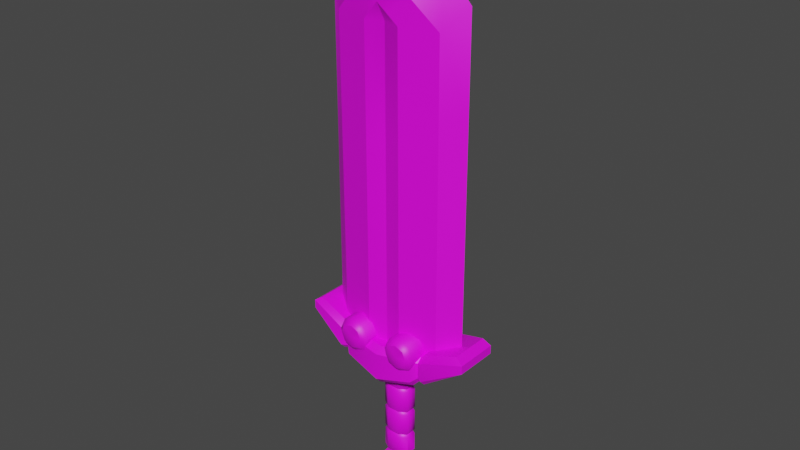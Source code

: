 # Source: big_sword.blend  (saved by Blender 4.1.24; exported with 4.5.12 LTS)
import bpy
from mathutils import Matrix  # noqa: F401  (used for matrix-valued properties, if any)

bpy.ops.wm.read_factory_settings(use_empty=True)
scene = bpy.context.scene
scene.name = 'Scene'

# ---- images (referenced by path relative to the original .blend; pixels are not part of the script)
import os
ASSET_DIR = os.environ.get("B2B_ASSET_DIR", "")  # directory of the original .blend (textures are referenced by path, not embedded)
HERE = os.path.dirname(os.path.abspath(__file__))  # packed textures are extracted next to this script under _unpacked/

def load_image(name, relpath, width, height, colorspace="sRGB"):
    """Load a texture the original file referenced (path relative to the .blend, or extracted next to this script)."""
    p = next((c for c in (os.path.join(HERE, relpath), os.path.join(ASSET_DIR, relpath)) if relpath and os.path.exists(c)), "")
    if p:
        img = bpy.data.images.load(p, check_existing=True)
        img.name = name
    else:  # same state as the original file: an image datablock whose file is absent (Cycles renders it pink)
        img = bpy.data.images.new(name, width, height)
        img.source = "FILE"
        img.filepath = "//" + (relpath or name)
    img.colorspace_settings.name = colorspace
    return img
img_blackknight_texture_png = load_image('blackknight_texture.png', 'blackknight_texture.png', 1024, 1024, 'sRGB')

# ---- materials (node trees are filled in below, after node groups)
mat_blackknight = bpy.data.materials.new('BlackKnight')
mat_blackknight.alpha_threshold = 0.0
mat_blackknight.use_backface_culling = True
mat_blackknight.use_transparent_shadow = False
mat_blackknight.line_color = (0.0, 0.0, 0.0, 1.0)

# ---- node groups
ng_auto_smooth = bpy.data.node_groups.new('Auto Smooth', 'GeometryNodeTree')
_s = ng_auto_smooth.interface.new_socket(name='Geometry', in_out='OUTPUT', socket_type='NodeSocketGeometry')
_s = ng_auto_smooth.interface.new_socket(name='Geometry', in_out='INPUT', socket_type='NodeSocketGeometry')
_s = ng_auto_smooth.interface.new_socket(name='Angle', in_out='INPUT', socket_type='NodeSocketFloat')
_s.subtype = 'ANGLE'
_s.min_value = 0.0
_s.max_value = 3.142
ng_auto_smooth.is_modifier = True
_N = ng_auto_smooth.nodes; _L = ng_auto_smooth.links
n0 = _N.new('NodeGroupOutput'); n0.name = 'Group Output'; n0.location = (480, -100)
n1 = _N.new('NodeGroupInput'); n1.name = 'Group Input'; n1.location = (-420, -300)
n2 = _N.new('NodeGroupInput'); n2.name = 'Group Input.001'; n2.location = (-60, -100)
n3 = _N.new('GeometryNodeSetShadeSmooth'); n3.name = 'Set Shade Smooth'; n3.location = (120, -100)
n3.domain = 'EDGE'
n4 = _N.new('GeometryNodeSetShadeSmooth'); n4.name = 'Set Shade Smooth.001'; n4.location = (300, -100)
n5 = _N.new('GeometryNodeInputMeshEdgeAngle'); n5.name = 'Edge Angle'; n5.location = (-420, -220)
n6 = _N.new('GeometryNodeInputEdgeSmooth'); n6.name = 'Is Edge Smooth'; n6.location = (-60, -160)
n7 = _N.new('GeometryNodeInputShadeSmooth'); n7.name = 'Is Face Smooth'; n7.location = (-240, -340)
n8 = _N.new('FunctionNodeBooleanMath'); n8.name = 'Boolean Math'; n8.location = (-60, -220)
n9 = _N.new('FunctionNodeCompare'); n9.name = 'Compare'; n9.location = (-240, -180)
n9.operation = 'LESS_EQUAL'
_L.new(n5.outputs[0], n9.inputs[0])
_L.new(n4.outputs[0], n0.inputs[0])
_L.new(n1.outputs[1], n9.inputs[1])
_L.new(n9.outputs[0], n8.inputs[0])
_L.new(n7.outputs[0], n8.inputs[1])
_L.new(n2.outputs[0], n3.inputs[0])
_L.new(n6.outputs[0], n3.inputs[1])
_L.new(n3.outputs[0], n4.inputs[0])
_L.new(n8.outputs[0], n3.inputs[2])
n0.is_active_output = True

# ---- material node trees
mat_blackknight.use_nodes = True; mat_blackknight.node_tree.nodes.clear()
_N = mat_blackknight.node_tree.nodes; _L = mat_blackknight.node_tree.links
n0 = _N.new('ShaderNodeOutputMaterial'); n0.name = 'Material Output'; n0.location = (380, 380)
n1 = _N.new('ShaderNodeTexImage'); n1.name = 'Image Texture'; n1.location = (-497, 347)
n1.image = img_blackknight_texture_png
n2 = _N.new('ShaderNodeBsdfPrincipled'); n2.name = 'Principled BSDF'; n2.location = (20, 240)
n2.width = 233
n2.distribution = 'GGX'
n2.subsurface_method = 'BURLEY'
n2.inputs[3].default_value = 1.45
n2.inputs[27].default_value = (0.0, 0.0, 0.0, 1.0)
n2.inputs[28].default_value = 1.0
_L.new(n1.outputs[0], n2.inputs[0])
_L.new(n2.outputs[0], n0.inputs[0])
n0.is_active_output = True

# ---- world
world_world = bpy.data.worlds.new('World'); scene.world = world_world
world_world.use_nodes = True; world_world.node_tree.nodes.clear()
_N = world_world.node_tree.nodes; _L = world_world.node_tree.links
n0 = _N.new('ShaderNodeOutputWorld'); n0.name = 'World Output'; n0.location = (300, 300)
n1 = _N.new('ShaderNodeBackground'); n1.name = 'Background'; n1.location = (10, 300)
n1.inputs[0].default_value = (0.05088, 0.05088, 0.05088, 1.0)
_L.new(n1.outputs[0], n0.inputs[0])
n0.is_active_output = True
world_world.color = (0.05088, 0.05088, 0.05088)
world_world.use_sun_shadow = False
world_world.sun_shadow_jitter_overblur = 0.0

# ---- meshes
me_blackknight_sword_large = bpy.data.meshes.new('BlackKnight_Sword_Large')
me_blackknight_sword_large.from_pydata([(-0.6297, -0.1541, 0.6199), (-0.6297, -0.1541, 0.68), (-0.5743, -0.141, 0.7187), (-0.6297, 0.1541, 0.6199), (-0.5743, 0.141, 0.7187), (-0.6297, 0.1541, 0.68), (0.6297, -0.1541, 0.6199), (0.5743, -0.141, 0.7187), (0.6297, -0.1541, 0.68), (0.6297, 0.1541, 0.6199), (0.6297, 0.1541, 0.68), (0.5743, 0.141, 0.7187), (0.0, 0.2045, 0.3121), (0.0, 0.246, 0.3555), (0.0, 0.2044, 0.5952), (0.0, 0.246, 0.5491), (0.0, -0.246, 0.3555), (0.0, -0.2045, 0.3121), (0.0, -0.246, 0.5491), (0.0, -0.2044, 0.5952), (0.0421, 0.07545, -0.3437), (0.0421, 0.07545, 0.3818), (0.1016, 0.03743, -0.3437), (0.1016, 0.03743, 0.3818), (0.1016, -0.03743, -0.3437), (0.1016, -0.03743, 0.3818), (0.0421, -0.07545, -0.3437), (0.0421, -0.07545, 0.3818), (-0.04209, -0.07545, -0.3437), (-0.04209, -0.07545, 0.3818), (-0.1016, -0.03743, -0.3437), (-0.1016, -0.03743, 0.3818), (-0.1016, 0.03743, -0.3437), (-0.1016, 0.03743, 0.3818), (-0.04209, 0.07545, -0.3437), (-0.04209, 0.07545, 0.3818), (0.0421, 0.07545, -0.1729), (0.0421, 0.07545, -0.2082), (0.03595, 0.06443, -0.1906), (0.0421, 0.07545, 0.0179), (0.0421, 0.07545, -0.01742), (0.03595, 0.06443, 0.0002423), (0.0421, 0.07545, 0.2087), (0.0421, 0.07545, 0.1734), (0.03595, 0.06443, 0.191), (0.1016, 0.03743, 0.1734), (0.1016, 0.03743, 0.2087), (0.08678, 0.03196, 0.191), (0.1016, 0.03743, -0.01742), (0.1016, 0.03743, 0.0179), (0.08678, 0.03196, 0.0002423), (0.1016, 0.03743, -0.2082), (0.1016, 0.03743, -0.1729), (0.08678, 0.03196, -0.1906), (0.1016, -0.03743, 0.1734), (0.1016, -0.03743, 0.2087), (0.08678, -0.03196, 0.191), (0.1016, -0.03743, -0.01742), (0.1016, -0.03743, 0.0179), (0.08678, -0.03196, 0.0002423), (0.1016, -0.03743, -0.2082), (0.1016, -0.03743, -0.1729), (0.08678, -0.03196, -0.1906), (0.0421, -0.07545, 0.1734), (0.0421, -0.07545, 0.2087), (0.03595, -0.06443, 0.191), (0.0421, -0.07545, -0.01742), (0.0421, -0.07545, 0.0179), (0.03595, -0.06443, 0.0002423), (0.0421, -0.07545, -0.2082), (0.0421, -0.07545, -0.1729), (0.03595, -0.06443, -0.1906), (-0.04209, -0.07545, 0.1734), (-0.04209, -0.07545, 0.2087), (-0.03594, -0.06443, 0.191), (-0.04209, -0.07545, -0.01742), (-0.04209, -0.07545, 0.0179), (-0.03594, -0.06443, 0.0002423), (-0.04209, -0.07545, -0.2082), (-0.04209, -0.07545, -0.1729), (-0.03594, -0.06443, -0.1906), (-0.1016, -0.03743, 0.1734), (-0.1016, -0.03743, 0.2087), (-0.08678, -0.03196, 0.191), (-0.1016, -0.03743, -0.01742), (-0.1016, -0.03743, 0.0179), (-0.08678, -0.03196, 0.0002423), (-0.1016, -0.03743, -0.2082), (-0.1016, -0.03743, -0.1729), (-0.08678, -0.03196, -0.1906), (-0.1016, 0.03743, 0.1734), (-0.1016, 0.03743, 0.2087), (-0.08678, 0.03196, 0.191), (-0.1016, 0.03743, -0.01742), (-0.1016, 0.03743, 0.0179), (-0.08678, 0.03196, 0.0002423), (-0.1016, 0.03743, -0.2082), (-0.1016, 0.03743, -0.1729), (-0.08678, 0.03196, -0.1906), (-0.04209, 0.07545, 0.1734), (-0.04209, 0.07545, 0.2087), (-0.03594, 0.06443, 0.191), (-0.04209, 0.07545, -0.01742), (-0.04209, 0.07545, 0.0179), (-0.03594, 0.06443, 0.0002423), (-0.04209, 0.07545, -0.2082), (-0.04209, 0.07545, -0.1729), (-0.03594, 0.06443, -0.1906), (0.02873, 0.05148, -0.3686), (0.06934, 0.02554, -0.3686), (0.06934, -0.02554, -0.3686), (0.02873, -0.05148, -0.3686), (-0.02872, -0.05148, -0.3686), (-0.06934, -0.02554, -0.3686), (-0.06934, 0.02554, -0.3686), (-0.02872, 0.05148, -0.3686), (0.03786, 0.05919, -0.6559), (0.08604, 0.02842, -0.6559), (0.08604, -0.02842, -0.6559), (0.03786, -0.05919, -0.6559), (-0.03786, -0.05919, -0.6559), (-0.08604, -0.02842, -0.6559), (-0.08604, 0.02842, -0.6559), (-0.03786, 0.05919, -0.6559), (0.06002, 0.1076, -0.6105), (0.1449, 0.05336, -0.6105), (0.1449, -0.05336, -0.6105), (0.06002, -0.1076, -0.6105), (-0.06001, -0.1076, -0.6105), (-0.1449, -0.05336, -0.6105), (-0.1449, 0.05336, -0.6105), (-0.06001, 0.1076, -0.6105), (0.03979, 0.07132, -0.4012), (0.05409, 0.09695, -0.4648), (0.09616, 0.03541, -0.4014), (0.1306, 0.0481, -0.4648), (0.09616, -0.03541, -0.4014), (0.1306, -0.0481, -0.4648), (0.03979, -0.07132, -0.4012), (0.05409, -0.09695, -0.4648), (-0.03979, -0.07132, -0.4012), (-0.05409, -0.09695, -0.4648), (-0.09616, -0.03541, -0.4014), (-0.1306, -0.0481, -0.4648), (-0.09616, 0.03541, -0.4014), (-0.1306, 0.0481, -0.4648), (-0.03979, 0.07132, -0.4012), (-0.05409, 0.09695, -0.4648), (0.06002, 0.1076, -0.5587), (0.05793, 0.1038, -0.5095), (0.05029, 0.09014, -0.534), (0.1399, 0.0515, -0.5095), (0.1449, 0.05336, -0.5587), (0.1214, 0.04472, -0.534), (0.1399, -0.0515, -0.5095), (0.1449, -0.05336, -0.5587), (0.1214, -0.04472, -0.534), (0.05793, -0.1038, -0.5095), (0.06002, -0.1076, -0.5587), (0.05029, -0.09014, -0.534), (-0.05792, -0.1038, -0.5095), (-0.06001, -0.1076, -0.5587), (-0.05029, -0.09014, -0.534), (-0.1398, -0.0515, -0.5095), (-0.1449, -0.05336, -0.5587), (-0.1214, -0.04472, -0.534), (-0.1398, 0.0515, -0.5095), (-0.1449, 0.05336, -0.5587), (-0.1214, 0.04472, -0.534), (-0.05792, 0.1038, -0.5095), (-0.06001, 0.1076, -0.5587), (-0.05029, 0.09014, -0.534), (-0.2631, 0.1792, 0.3871), (-0.344, 0.1726, 0.4256), (-0.3041, 0.1572, 0.4321), (-0.3444, 0.2091, 0.4641), (-0.2632, 0.2207, 0.4306), (-0.3042, 0.1874, 0.4639), (0.2632, 0.2207, 0.4306), (0.3444, 0.2091, 0.4641), (0.3042, 0.1874, 0.4639), (0.344, 0.1726, 0.4256), (0.2631, 0.1792, 0.3871), (0.3041, 0.1572, 0.4321), (0.2636, 0.179, 0.6335), (0.3451, 0.1699, 0.6513), (0.3047, 0.1564, 0.612), (0.345, 0.2089, 0.6046), (0.2635, 0.2206, 0.5879), (0.3047, 0.1873, 0.5773), (-0.2635, 0.2206, 0.5879), (-0.345, 0.2089, 0.6046), (-0.3047, 0.1873, 0.5773), (-0.3451, 0.1699, 0.6513), (-0.2636, 0.179, 0.6335), (-0.3047, 0.1564, 0.612), (0.2631, -0.1792, 0.3871), (0.344, -0.1726, 0.4256), (0.3041, -0.1572, 0.4321), (0.3444, -0.2091, 0.4641), (0.2632, -0.2207, 0.4306), (0.3042, -0.1874, 0.4639), (-0.2632, -0.2207, 0.4306), (-0.3444, -0.2091, 0.4641), (-0.3042, -0.1874, 0.4639), (-0.344, -0.1726, 0.4256), (-0.2631, -0.1792, 0.3871), (-0.3041, -0.1572, 0.4321), (-0.2636, -0.179, 0.6335), (-0.3451, -0.1699, 0.6513), (-0.3047, -0.1564, 0.612), (-0.345, -0.2089, 0.6046), (-0.2635, -0.2206, 0.5879), (-0.3047, -0.1873, 0.5773), (0.2635, -0.2206, 0.5879), (0.345, -0.2089, 0.6046), (0.3047, -0.1873, 0.5773), (0.3451, -0.1699, 0.6513), (0.2636, -0.179, 0.6335), (0.3047, -0.1564, 0.612), (0.19, 0.2762, 0.6264), (0.19, 0.2409, 0.7464), (0.19, -0.2762, 0.6264), (0.19, -0.2409, 0.7464), (0.2748, 0.2409, 0.7112), (0.2748, -0.2409, 0.7112), (0.3099, 0.2409, 0.6264), (0.3099, -0.2409, 0.6264), (0.2748, 0.2409, 0.5416), (0.2748, -0.2409, 0.5416), (0.19, 0.2409, 0.5065), (0.19, -0.2409, 0.5065), (0.1052, 0.2409, 0.5416), (0.1052, -0.2409, 0.5416), (0.07006, 0.2409, 0.6264), (0.07006, -0.2409, 0.6264), (0.1052, 0.2409, 0.7112), (0.1052, -0.2409, 0.7112), (0.2478, 0.2762, 0.6842), (0.19, 0.2762, 0.7082), (0.2717, 0.2762, 0.6264), (0.2478, 0.2762, 0.5687), (0.19, 0.2762, 0.5447), (0.1322, 0.2762, 0.5687), (0.1083, 0.2762, 0.6264), (0.1322, 0.2762, 0.6842), (0.19, -0.2762, 0.7082), (0.2478, -0.2762, 0.6842), (0.2717, -0.2762, 0.6264), (0.2478, -0.2762, 0.5687), (0.19, -0.2762, 0.5447), (0.1322, -0.2762, 0.5687), (0.1083, -0.2762, 0.6264), (0.1322, -0.2762, 0.6842), (-0.19, 0.2762, 0.6264), (-0.19, 0.2409, 0.7464), (-0.19, -0.2762, 0.6264), (-0.19, -0.2409, 0.7464), (-0.1052, 0.2409, 0.7112), (-0.1052, -0.2409, 0.7112), (-0.07007, 0.2409, 0.6264), (-0.07007, -0.2409, 0.6264), (-0.1052, 0.2409, 0.5416), (-0.1052, -0.2409, 0.5416), (-0.19, 0.2409, 0.5065), (-0.19, -0.2409, 0.5065), (-0.2748, 0.2409, 0.5416), (-0.2748, -0.2409, 0.5416), (-0.3099, 0.2409, 0.6264), (-0.3099, -0.2409, 0.6264), (-0.2748, 0.2409, 0.7112), (-0.2748, -0.2409, 0.7112), (-0.1322, 0.2762, 0.6842), (-0.19, 0.2762, 0.7082), (-0.1083, 0.2762, 0.6264), (-0.1322, 0.2762, 0.5687), (-0.19, 0.2762, 0.5447), (-0.2478, 0.2762, 0.5687), (-0.2717, 0.2762, 0.6264), (-0.2478, 0.2762, 0.6842), (-0.19, -0.2762, 0.7082), (-0.1322, -0.2762, 0.6842), (-0.1083, -0.2762, 0.6264), (-0.1322, -0.2762, 0.5687), (-0.19, -0.2762, 0.5447), (-0.2478, -0.2762, 0.5687), (-0.2717, -0.2762, 0.6264), (-0.2478, -0.2762, 0.6842), (-0.3782, -0.09934, 0.5266), (-0.3782, -0.1102, 2.761), (-0.3782, 0.09934, 0.5266), (-0.3782, 0.1102, 2.761), (0.3782, -0.09934, 0.5266), (0.3782, -0.1102, 2.761), (0.3782, 0.09934, 0.5266), (0.3782, 0.1102, 2.761), (-2.327e-06, 0.2182, 3.145), (-2.327e-06, -0.2182, 3.145), (-0.5126, 0.0, 0.5879), (-0.5126, 0.0, 2.913), (-2.327e-06, 0.0, 3.461), (0.5126, 0.0, 2.913), (0.5126, 0.0, 0.5879), (-0.1255, 0.1638, 0.5266), (0.1255, 0.1638, 0.5266), (-2.327e-06, 0.1324, 0.5266), (0.1255, -0.1638, 0.5266), (-0.1255, -0.1638, 0.5266), (-2.327e-06, -0.1324, 0.5266), (-0.1255, -0.1722, 2.762), (0.1255, -0.1722, 2.762), (-2.327e-06, -0.2046, 2.892), (-2.327e-06, -0.1367, 2.762), (0.1255, 0.1722, 2.762), (-0.1255, 0.1722, 2.762), (-2.327e-06, 0.2046, 2.892), (-2.327e-06, 0.1367, 2.762), (0.1891, 0.1642, 2.953), (0.1891, -0.1642, 2.953), (0.06274, -0.1884, 2.827), (0.06274, 0.1884, 2.827), (0.2311, 0.06158, 3.099), (0.1811, 0.0, 3.267), (0.2311, -0.06158, 3.099), (0.3314, 0.0, 3.106), (-0.3782, -0.1063, 1.853), (-0.3782, -0.1027, 1.125), (-0.3782, -0.1042, 1.416), (-0.3782, -0.1034, 1.27), (-0.3782, 0.1027, 1.125), (-0.3782, 0.1063, 1.853), (-0.3782, 0.1034, 1.27), (-0.3782, 0.1042, 1.416), (0.3782, 0.1033, 1.471), (0.3782, 0.1069, 2.198), (0.3782, 0.104, 1.616), (0.3782, 0.1047, 1.762), (0.3782, -0.1033, 1.471), (0.3782, -0.1069, 2.198), (0.3782, -0.104, 1.616), (0.3782, -0.1047, 1.762), (0.5126, -2.02e-08, 2.26), (0.5126, -2.272e-08, 1.532), (0.5126, -2.171e-08, 1.823), (0.5126, -2.221e-08, 1.678), (-0.5126, 1.785e-08, 1.064), (-0.5126, 2.377e-08, 1.791), (-0.5126, 1.904e-08, 1.21), (-0.5126, 2.022e-08, 1.355), (-0.1255, -0.1693, 1.969), (-0.1255, -0.1666, 1.24), (-0.1255, -0.1677, 1.532), (-0.1255, -0.1671, 1.386), (-2.327e-06, -0.1352, 2.026), (-2.327e-06, -0.1338, 1.297), (-2.327e-06, -0.1344, 1.589), (-2.327e-06, -0.1341, 1.443), (0.1255, -0.1667, 1.355), (0.1255, -0.1695, 2.083), (0.1255, -0.1672, 1.501), (0.1255, -0.1678, 1.646), (0.1255, 0.1695, 2.083), (0.1255, 0.1667, 1.355), (0.1255, 0.1678, 1.646), (0.1255, 0.1672, 1.501), (-2.327e-06, 0.1352, 2.026), (-2.327e-06, 0.1338, 1.297), (-2.327e-06, 0.1344, 1.589), (-2.327e-06, 0.1341, 1.443), (-0.1255, 0.1693, 1.969), (-0.1255, 0.1666, 1.24), (-0.1255, 0.1677, 1.532), (-0.1255, 0.1671, 1.386)], [], [(212, 202, 16, 18), (188, 178, 13, 15), (16, 202, 206, 17), (5, 1, 2, 4), (188, 15, 14, 184), (13, 178, 182, 12), (3, 5, 191, 175), (6, 199, 197), (8, 10, 11, 7), (6, 8, 215, 199), (193, 4, 2, 209), (15, 190, 194, 14), (182, 196, 17, 12), (1, 211, 209, 2), (9, 6, 197, 181), (15, 13, 176, 190), (176, 13, 12, 172), (4, 193, 191, 5), (18, 214, 218, 19), (14, 19, 218, 184), (215, 8, 7, 217), (179, 9, 181), (18, 16, 200, 214), (12, 17, 206, 172), (203, 0, 205), (0, 3, 173, 205), (194, 208, 19, 14), (179, 187, 10, 9), (200, 16, 17, 196), (203, 211, 1, 0), (11, 185, 217, 7), (212, 18, 19, 208), (0, 1, 5, 3), (9, 10, 8, 6), (46, 23, 25, 55), (49, 45, 54, 58), (58, 54, 63, 67), (67, 63, 72, 76), (76, 72, 81, 85), (85, 81, 90, 94), (94, 90, 99, 103), (42, 21, 23, 46), (24, 26, 111, 110), (36, 40, 48, 52), (39, 43, 45, 49), (100, 35, 21, 42), (32, 96, 105, 34), (97, 93, 102, 106), (91, 33, 35, 100), (30, 87, 96, 32), (88, 84, 93, 97), (82, 31, 33, 91), (28, 78, 87, 30), (79, 75, 84, 88), (73, 29, 31, 82), (26, 69, 78, 28), (70, 66, 75, 79), (64, 27, 29, 73), (24, 60, 69, 26), (61, 57, 66, 70), (55, 25, 27, 64), (22, 51, 60, 24), (52, 48, 57, 61), (34, 105, 37, 20), (106, 102, 40, 36), (103, 99, 43, 39), (106, 36, 38, 107), (107, 38, 37, 105), (103, 39, 41, 104), (104, 41, 40, 102), (100, 42, 44, 101), (101, 44, 43, 99), (97, 106, 107, 98), (98, 107, 105, 96), (94, 103, 104, 95), (95, 104, 102, 93), (91, 100, 101, 92), (92, 101, 99, 90), (88, 97, 98, 89), (89, 98, 96, 87), (85, 94, 95, 86), (86, 95, 93, 84), (82, 91, 92, 83), (83, 92, 90, 81), (79, 88, 89, 80), (80, 89, 87, 78), (76, 85, 86, 77), (77, 86, 84, 75), (73, 82, 83, 74), (74, 83, 81, 72), (70, 79, 80, 71), (71, 80, 78, 69), (67, 76, 77, 68), (68, 77, 75, 66), (64, 73, 74, 65), (65, 74, 72, 63), (61, 70, 71, 62), (62, 71, 69, 60), (58, 67, 68, 59), (59, 68, 66, 57), (55, 64, 65, 56), (56, 65, 63, 54), (52, 61, 62, 53), (53, 62, 60, 51), (49, 58, 59, 50), (50, 59, 57, 48), (46, 55, 56, 47), (47, 56, 54, 45), (36, 52, 53, 38), (38, 53, 51, 37), (39, 49, 50, 41), (41, 50, 48, 40), (42, 46, 47, 44), (44, 47, 45, 43), (20, 37, 51, 22), (26, 28, 112, 111), (28, 30, 113, 112), (139, 141, 160, 157), (143, 145, 166, 163), (145, 147, 169, 166), (22, 24, 110, 109), (20, 22, 109, 108), (34, 20, 108, 115), (32, 34, 115, 114), (30, 32, 114, 113), (114, 115, 146, 144), (137, 139, 157, 154), (115, 108, 132, 146), (113, 114, 144, 142), (141, 143, 163, 160), (135, 137, 154, 151), (133, 135, 151, 149), (116, 117, 118, 119), (111, 112, 140, 138), (109, 110, 136, 134), (112, 113, 142, 140), (110, 111, 138, 136), (117, 116, 124, 125), (118, 117, 125, 126), (119, 118, 126, 127), (120, 119, 127, 128), (121, 120, 128, 129), (122, 121, 129, 130), (123, 122, 130, 131), (116, 123, 131, 124), (122, 123, 120, 121), (123, 116, 119, 120), (132, 134, 135, 133), (148, 152, 125, 124), (134, 136, 137, 135), (152, 155, 126, 125), (136, 138, 139, 137), (155, 158, 127, 126), (138, 140, 141, 139), (158, 161, 128, 127), (140, 142, 143, 141), (161, 164, 129, 128), (142, 144, 145, 143), (164, 167, 130, 129), (144, 146, 147, 145), (167, 170, 131, 130), (146, 132, 133, 147), (170, 148, 124, 131), (108, 109, 134, 132), (185, 11, 10, 187), (152, 148, 150, 153), (153, 150, 149, 151), (155, 152, 153, 156), (156, 153, 151, 154), (158, 155, 156, 159), (159, 156, 154, 157), (161, 158, 159, 162), (162, 159, 157, 160), (164, 161, 162, 165), (165, 162, 160, 163), (167, 164, 165, 168), (168, 165, 163, 166), (170, 167, 168, 171), (171, 168, 166, 169), (148, 170, 171, 150), (150, 171, 169, 149), (147, 133, 149, 169), (191, 193, 195, 192), (192, 195, 194, 190), (209, 211, 213, 210), (210, 213, 212, 208), (185, 187, 189, 186), (186, 189, 188, 184), (215, 217, 219, 216), (216, 219, 218, 214), (179, 181, 183, 180), (180, 183, 182, 178), (197, 199, 201, 198), (198, 201, 200, 196), (173, 175, 177, 174), (174, 177, 176, 172), (203, 205, 207, 204), (204, 207, 206, 202), (172, 206, 207, 174), (174, 207, 205, 173), (202, 212, 213, 204), (204, 213, 211, 203), (208, 194, 195, 210), (210, 195, 193, 209), (190, 176, 177, 192), (192, 177, 175, 191), (196, 182, 183, 198), (198, 183, 181, 197), (214, 200, 201, 216), (216, 201, 199, 215), (184, 218, 219, 186), (186, 219, 217, 185), (178, 188, 189, 180), (180, 189, 187, 179), (173, 3, 175), (236, 237, 223, 221), (226, 227, 229, 228), (228, 229, 231, 230), (230, 231, 233, 232), (232, 233, 235, 234), (234, 235, 237, 236), (224, 225, 227, 226), (221, 223, 225, 224), (221, 224, 238, 239), (225, 223, 246, 247), (224, 226, 240, 238), (227, 225, 247, 248), (226, 228, 241, 240), (229, 227, 248, 249), (228, 230, 242, 241), (231, 229, 249, 250), (230, 232, 243, 242), (233, 231, 250, 251), (232, 234, 244, 243), (235, 233, 251, 252), (234, 236, 245, 244), (237, 235, 252, 253), (236, 221, 239, 245), (223, 237, 253, 246), (220, 239, 238), (220, 238, 240), (220, 240, 241), (220, 241, 242), (220, 242, 243), (220, 243, 244), (220, 244, 245), (220, 245, 239), (222, 247, 246), (222, 248, 247), (222, 249, 248), (222, 250, 249), (222, 251, 250), (222, 252, 251), (222, 253, 252), (222, 246, 253), (270, 271, 257, 255), (260, 261, 263, 262), (262, 263, 265, 264), (264, 265, 267, 266), (266, 267, 269, 268), (268, 269, 271, 270), (258, 259, 261, 260), (255, 257, 259, 258), (255, 258, 272, 273), (259, 257, 280, 281), (258, 260, 274, 272), (261, 259, 281, 282), (260, 262, 275, 274), (263, 261, 282, 283), (262, 264, 276, 275), (265, 263, 283, 284), (264, 266, 277, 276), (267, 265, 284, 285), (266, 268, 278, 277), (269, 267, 285, 286), (268, 270, 279, 278), (271, 269, 286, 287), (270, 255, 273, 279), (257, 271, 287, 280), (254, 273, 272), (254, 272, 274), (254, 274, 275), (254, 275, 276), (254, 276, 277), (254, 277, 278), (254, 278, 279), (254, 279, 273), (256, 281, 280), (256, 282, 281), (256, 283, 282), (256, 284, 283), (256, 285, 284), (256, 286, 285), (256, 287, 286), (256, 280, 287), (324, 321, 323), (296, 300, 322), (291, 296, 315, 314), (307, 350, 326, 288), (289, 297, 300, 299), (309, 311, 297, 289), (320, 315, 296, 317), (288, 326, 345, 298), (292, 337, 357, 306), (338, 293, 310, 358), (294, 333, 342, 302), (296, 291, 299, 300), (330, 291, 314, 369), (318, 297, 311, 319), (350, 307, 308, 354), (309, 312, 311), (312, 310, 319, 311), (313, 316, 315, 320), (316, 314, 315), (309, 349, 353, 312), (362, 304, 305, 366), (313, 361, 365, 316), (304, 362, 333, 294), (293, 318, 319, 310), (313, 320, 317, 295), (293, 301, 324), (297, 318, 323, 322), (321, 322, 323), (295, 317, 321, 324), (318, 293, 324, 323), (301, 295, 324), (317, 296, 322, 321), (300, 297, 322), (291, 330, 346, 299), (366, 305, 303, 370), (316, 365, 369, 314), (354, 308, 306, 357), (312, 353, 358, 310), (293, 338, 341, 301), (329, 290, 298, 345), (361, 313, 295, 334), (337, 292, 302, 342), (334, 295, 301, 341), (290, 329, 370, 303), (325, 289, 299, 346), (369, 371, 332, 330), (332, 371, 372, 331), (331, 372, 370, 329), (366, 370, 372, 368), (368, 372, 371, 367), (369, 365, 367, 371), (362, 366, 368, 364), (364, 368, 367, 363), (367, 365, 361, 363), (354, 357, 359, 356), (356, 359, 360, 355), (360, 358, 353, 355), (350, 354, 356, 352), (352, 356, 355, 351), (355, 353, 349, 351), (360, 340, 338, 358), (340, 360, 359, 339), (339, 359, 357, 337), (329, 345, 347, 331), (331, 347, 348, 332), (348, 346, 330, 332), (341, 343, 336, 334), (336, 343, 344, 335), (335, 344, 342, 333), (337, 342, 344, 339), (339, 344, 343, 340), (341, 338, 340, 343), (334, 336, 363, 361), (363, 336, 335, 364), (364, 335, 333, 362), (325, 327, 351, 349), (351, 327, 328, 352), (352, 328, 326, 350), (348, 327, 325, 346), (327, 348, 347, 328), (328, 347, 345, 326), (349, 309, 289, 325)])
me_blackknight_sword_large.polygons.foreach_set('use_smooth', [True] * 377)
_k = set([(0, 203), (0, 205), (1, 211), (2, 209), (3, 175), (4, 193), (5, 191), (6, 197), (6, 199), (7, 217), (8, 215), (9, 179), (9, 181), (10, 187), (11, 185), (12, 172), (12, 182), (13, 176), (13, 178), (14, 184), (14, 194), (15, 188), (15, 190), (16, 200), (16, 202), (17, 196), (17, 206), (18, 212), (18, 214), (19, 208), (19, 218), (38, 53), (38, 107), (41, 50), (41, 104), (44, 47), (44, 101), (47, 56), (50, 59), (53, 62), (56, 65), (59, 68), (62, 71), (65, 74), (68, 77), (71, 80), (74, 83), (77, 86), (80, 89), (83, 92), (86, 95), (89, 98), (92, 101), (95, 104), (98, 107), (150, 153), (150, 171), (153, 156), (156, 159), (159, 162), (162, 165), (165, 168), (168, 171), (174, 177), (174, 207), (175, 177), (176, 177), (177, 192), (178, 180), (179, 180), (180, 183), (180, 189), (181, 183), (182, 183), (183, 198), (184, 186), (185, 186), (186, 189), (186, 219), (187, 189), (188, 189), (190, 192), (191, 192), (192, 195), (193, 195), (194, 195), (195, 210), (196, 198), (197, 198), (198, 201), (199, 201), (200, 201), (201, 216), (202, 204), (203, 204), (204, 207), (204, 213), (205, 207), (206, 207), (208, 210), (209, 210), (210, 213), (211, 213), (212, 213), (214, 216), (215, 216), (216, 219), (217, 219), (218, 219), (288, 326), (289, 297), (289, 325), (290, 329), (291, 296), (291, 330), (292, 337), (293, 318), (293, 338), (294, 333), (295, 317), (295, 334), (296, 317), (297, 318), (298, 345), (299, 300), (299, 346), (300, 322), (301, 324), (301, 341), (302, 342), (303, 370), (304, 362), (305, 366), (306, 357), (307, 350), (308, 354), (309, 311), (309, 349), (310, 319), (310, 358), (311, 312), (311, 319), (312, 353), (313, 320), (313, 361), (314, 315), (314, 369), (315, 316), (315, 320), (316, 365), (325, 327), (326, 328), (327, 328), (329, 331), (330, 332), (331, 332), (333, 335), (334, 336), (335, 336), (337, 339), (338, 340), (339, 340), (341, 343), (342, 344), (343, 344), (345, 347), (346, 348), (347, 348), (349, 351), (350, 352), (351, 352), (353, 355), (354, 356), (355, 356), (357, 359), (358, 360), (359, 360), (361, 363), (362, 364), (363, 364), (365, 367), (366, 368), (367, 368), (369, 371), (370, 372), (371, 372)])
me_blackknight_sword_large.attributes.new('sharp_edge', 'BOOLEAN', 'EDGE').data.foreach_set('value', [ (min(e.vertices), max(e.vertices)) in _k for e in me_blackknight_sword_large.edges])
_uv = me_blackknight_sword_large.uv_layers.new(name='UVMap')
_uv.uv.foreach_set('vector', [0.8021, 0.8828, 0.8021, 0.8725, 0.8131, 0.8676, 0.8131, 0.8803, 0.8241, 0.8828, 0.8241, 0.8725, 0.8131, 0.8676, 0.8131, 0.8803, 0.8131, 0.852, 0.8021, 0.8569, 0.8021, 0.854, 0.8131, 0.8491, 0.7868, 0.9201, 0.7868, 0.9201, 0.7891, 0.9227, 0.7891, 0.9227, 0.8241, 0.9141, 0.8131, 0.9115, 0.8131, 0.9146, 0.8241, 0.9171, 0.8131, 0.852, 0.8241, 0.8569, 0.8241, 0.854, 0.8131, 0.8491, 0.7868, 0.8849, 0.7868, 0.8889, 0.7987, 0.8839, 0.7987, 0.8747, 0.8394, 0.8693, 0.8275, 0.8591, 0.8275, 0.8566, 0.8394, 0.9201, 0.8394, 0.9201, 0.8371, 0.9227, 0.8371, 0.9227, 0.8394, 0.8849, 0.8394, 0.8889, 0.8275, 0.8839, 0.8275, 0.8747, 0.7987, 0.9182, 0.7891, 0.9227, 0.7891, 0.9227, 0.7987, 0.9182, 0.8131, 0.9115, 0.8021, 0.9141, 0.8021, 0.9171, 0.8131, 0.9146, 0.8241, 0.8228, 0.8241, 0.8228, 0.8131, 0.8179, 0.8131, 0.8179, 0.7868, 0.9201, 0.7987, 0.9152, 0.7987, 0.9182, 0.7891, 0.9227, 0.8394, 0.8381, 0.8394, 0.8381, 0.8275, 0.8253, 0.8275, 0.8253, 0.8131, 0.8803, 0.8131, 0.8676, 0.8021, 0.8725, 0.8021, 0.8828, 0.8021, 0.8569, 0.8131, 0.852, 0.8131, 0.8491, 0.8021, 0.854, 0.7891, 0.9227, 0.7987, 0.9182, 0.7987, 0.9152, 0.7868, 0.9201, 0.8131, 0.9115, 0.8241, 0.9141, 0.8241, 0.9171, 0.8131, 0.9146, 0.8131, 0.9146, 0.8131, 0.9146, 0.8241, 0.9171, 0.8241, 0.9171, 0.8275, 0.9152, 0.8394, 0.9201, 0.8371, 0.9227, 0.8275, 0.9182, 0.8275, 0.8591, 0.8394, 0.8693, 0.8275, 0.8566, 0.8131, 0.8803, 0.8131, 0.8676, 0.8241, 0.8725, 0.8241, 0.8828, 0.8131, 0.8179, 0.8131, 0.8179, 0.8021, 0.8228, 0.8021, 0.8228, 0.7987, 0.8591, 0.7868, 0.8693, 0.7987, 0.8566, 0.7868, 0.8381, 0.7868, 0.8381, 0.7987, 0.8253, 0.7987, 0.8253, 0.8021, 0.9171, 0.8021, 0.9171, 0.8131, 0.9146, 0.8131, 0.9146, 0.8275, 0.8747, 0.8275, 0.8839, 0.8394, 0.8889, 0.8394, 0.8849, 0.8241, 0.8569, 0.8131, 0.852, 0.8131, 0.8491, 0.8241, 0.854, 0.7987, 0.8747, 0.7987, 0.8839, 0.7868, 0.8889, 0.7868, 0.8849, 0.8371, 0.9227, 0.8275, 0.9182, 0.8275, 0.9182, 0.8371, 0.9227, 0.8021, 0.9141, 0.8131, 0.9115, 0.8131, 0.9146, 0.8021, 0.9171, 0.7868, 0.8849, 0.7868, 0.8889, 0.7868, 0.8889, 0.7868, 0.8849, 0.8394, 0.8849, 0.8394, 0.8889, 0.8394, 0.8889, 0.8394, 0.8849, 0.9445, 0.8964, 0.9445, 0.9224, 0.9445, 0.9224, 0.9445, 0.8964, 0.9445, 0.8676, 0.9445, 0.891, 0.9445, 0.891, 0.9445, 0.8676, 0.9445, 0.8676, 0.9445, 0.891, 0.9388, 0.891, 0.9388, 0.8676, 0.9388, 0.8676, 0.9388, 0.891, 0.9307, 0.891, 0.9307, 0.8676, 0.9307, 0.8676, 0.9307, 0.891, 0.925, 0.891, 0.925, 0.8676, 0.925, 0.8676, 0.925, 0.891, 0.925, 0.891, 0.925, 0.8676, 0.925, 0.8676, 0.925, 0.891, 0.9307, 0.891, 0.9307, 0.8676, 0.9388, 0.8964, 0.9388, 0.9224, 0.9445, 0.9224, 0.9445, 0.8964, 0.9445, 0.7819, 0.9388, 0.7819, 0.9375, 0.7781, 0.9414, 0.7781, 0.9388, 0.8389, 0.9388, 0.8623, 0.9445, 0.8623, 0.9445, 0.8389, 0.9388, 0.8676, 0.9388, 0.891, 0.9445, 0.891, 0.9445, 0.8676, 0.9307, 0.8964, 0.9307, 0.9224, 0.9388, 0.9224, 0.9388, 0.8964, 0.925, 0.8131, 0.925, 0.8336, 0.9307, 0.8336, 0.9307, 0.8131, 0.925, 0.8389, 0.925, 0.8623, 0.9307, 0.8623, 0.9307, 0.8389, 0.925, 0.8964, 0.925, 0.9224, 0.9307, 0.9224, 0.9307, 0.8964, 0.925, 0.8131, 0.925, 0.8336, 0.925, 0.8336, 0.925, 0.8131, 0.925, 0.8389, 0.925, 0.8623, 0.925, 0.8623, 0.925, 0.8389, 0.925, 0.8964, 0.925, 0.9224, 0.925, 0.9224, 0.925, 0.8964, 0.9307, 0.8131, 0.9307, 0.8336, 0.925, 0.8336, 0.925, 0.8131, 0.9307, 0.8389, 0.9307, 0.8623, 0.925, 0.8623, 0.925, 0.8389, 0.9307, 0.8964, 0.9307, 0.9224, 0.925, 0.9224, 0.925, 0.8964, 0.9388, 0.8131, 0.9388, 0.8336, 0.9307, 0.8336, 0.9307, 0.8131, 0.9388, 0.8389, 0.9388, 0.8623, 0.9307, 0.8623, 0.9307, 0.8389, 0.9388, 0.8964, 0.9388, 0.9224, 0.9307, 0.9224, 0.9307, 0.8964, 0.9445, 0.8131, 0.9445, 0.8336, 0.9388, 0.8336, 0.9388, 0.8131, 0.9445, 0.8389, 0.9445, 0.8623, 0.9388, 0.8623, 0.9388, 0.8389, 0.9445, 0.8964, 0.9445, 0.9224, 0.9388, 0.9224, 0.9388, 0.8964, 0.9445, 0.8131, 0.9445, 0.8336, 0.9445, 0.8336, 0.9445, 0.8131, 0.9445, 0.8389, 0.9445, 0.8623, 0.9445, 0.8623, 0.9445, 0.8389, 0.9307, 0.8131, 0.9307, 0.8336, 0.9388, 0.8336, 0.9388, 0.8131, 0.9307, 0.8389, 0.9307, 0.8623, 0.9388, 0.8623, 0.9388, 0.8389, 0.9307, 0.8676, 0.9307, 0.891, 0.9388, 0.891, 0.9388, 0.8676, 0.9307, 0.8076, 0.9388, 0.8076, 0.9382, 0.805, 0.9313, 0.805, 0.9313, 0.8675, 0.9382, 0.8675, 0.9388, 0.8648, 0.9307, 0.8648, 0.9307, 0.8364, 0.9388, 0.8364, 0.9382, 0.8337, 0.9313, 0.8337, 0.9313, 0.8962, 0.9382, 0.8962, 0.9388, 0.8935, 0.9307, 0.8935, 0.9307, 0.8651, 0.9388, 0.8651, 0.9382, 0.8624, 0.9313, 0.8624, 0.9313, 0.9249, 0.9382, 0.9249, 0.9388, 0.9223, 0.9307, 0.9223, 0.925, 0.8076, 0.9307, 0.8076, 0.9313, 0.805, 0.9264, 0.805, 0.9264, 0.8675, 0.9313, 0.8675, 0.9307, 0.8648, 0.925, 0.8648, 0.925, 0.8364, 0.9307, 0.8364, 0.9313, 0.8337, 0.9264, 0.8337, 0.9264, 0.8962, 0.9313, 0.8962, 0.9307, 0.8935, 0.925, 0.8935, 0.925, 0.8651, 0.9307, 0.8651, 0.9313, 0.8624, 0.9264, 0.8624, 0.9264, 0.9249, 0.9313, 0.9249, 0.9307, 0.9223, 0.925, 0.9223, 0.925, 0.8076, 0.925, 0.8076, 0.9264, 0.805, 0.9264, 0.805, 0.9264, 0.8675, 0.9264, 0.8675, 0.925, 0.8648, 0.925, 0.8648, 0.925, 0.8364, 0.925, 0.8364, 0.9264, 0.8337, 0.9264, 0.8337, 0.9264, 0.8962, 0.9264, 0.8962, 0.925, 0.8935, 0.925, 0.8935, 0.925, 0.8651, 0.925, 0.8651, 0.9264, 0.8624, 0.9264, 0.8624, 0.9264, 0.9249, 0.9264, 0.9249, 0.925, 0.9223, 0.925, 0.9223, 0.9307, 0.8076, 0.925, 0.8076, 0.9264, 0.805, 0.9313, 0.805, 0.9313, 0.8675, 0.9264, 0.8675, 0.925, 0.8648, 0.9307, 0.8648, 0.9307, 0.8364, 0.925, 0.8364, 0.9264, 0.8337, 0.9313, 0.8337, 0.9313, 0.8962, 0.9264, 0.8962, 0.925, 0.8935, 0.9307, 0.8935, 0.9307, 0.8651, 0.925, 0.8651, 0.9264, 0.8624, 0.9313, 0.8624, 0.9313, 0.9249, 0.9264, 0.9249, 0.925, 0.9223, 0.9307, 0.9223, 0.9388, 0.8076, 0.9307, 0.8076, 0.9313, 0.805, 0.9382, 0.805, 0.9382, 0.8675, 0.9313, 0.8675, 0.9307, 0.8648, 0.9388, 0.8648, 0.9388, 0.8364, 0.9307, 0.8364, 0.9313, 0.8337, 0.9382, 0.8337, 0.9382, 0.8962, 0.9313, 0.8962, 0.9307, 0.8935, 0.9388, 0.8935, 0.9388, 0.8651, 0.9307, 0.8651, 0.9313, 0.8624, 0.9382, 0.8624, 0.9382, 0.9249, 0.9313, 0.9249, 0.9307, 0.9223, 0.9388, 0.9223, 0.9445, 0.8076, 0.9388, 0.8076, 0.9382, 0.805, 0.9431, 0.805, 0.9431, 0.8675, 0.9382, 0.8675, 0.9388, 0.8648, 0.9445, 0.8648, 0.9445, 0.8364, 0.9388, 0.8364, 0.9382, 0.8337, 0.9431, 0.8337, 0.9431, 0.8962, 0.9382, 0.8962, 0.9388, 0.8935, 0.9445, 0.8935, 0.9445, 0.8651, 0.9388, 0.8651, 0.9382, 0.8624, 0.9431, 0.8624, 0.9431, 0.9249, 0.9382, 0.9249, 0.9388, 0.9223, 0.9445, 0.9223, 0.9445, 0.8076, 0.9445, 0.8076, 0.9431, 0.805, 0.9431, 0.805, 0.9431, 0.8675, 0.9431, 0.8675, 0.9445, 0.8648, 0.9445, 0.8648, 0.9445, 0.8364, 0.9445, 0.8364, 0.9431, 0.8337, 0.9431, 0.8337, 0.9431, 0.8962, 0.9431, 0.8962, 0.9445, 0.8935, 0.9445, 0.8935, 0.9445, 0.8651, 0.9445, 0.8651, 0.9431, 0.8624, 0.9431, 0.8624, 0.9431, 0.9249, 0.9431, 0.9249, 0.9445, 0.9223, 0.9445, 0.9223, 0.9388, 0.8076, 0.9445, 0.8076, 0.9431, 0.805, 0.9382, 0.805, 0.9382, 0.8675, 0.9431, 0.8675, 0.9445, 0.8648, 0.9388, 0.8648, 0.9388, 0.8364, 0.9445, 0.8364, 0.9431, 0.8337, 0.9382, 0.8337, 0.9382, 0.8962, 0.9431, 0.8962, 0.9445, 0.8935, 0.9388, 0.8935, 0.9388, 0.8651, 0.9445, 0.8651, 0.9431, 0.8624, 0.9382, 0.8624, 0.9382, 0.9249, 0.9431, 0.9249, 0.9445, 0.9223, 0.9388, 0.9223, 0.9388, 0.8131, 0.9388, 0.8336, 0.9445, 0.8336, 0.9445, 0.8131, 0.9388, 0.7819, 0.9307, 0.7819, 0.932, 0.7781, 0.9375, 0.7781, 0.9307, 0.7819, 0.925, 0.7819, 0.9281, 0.7781, 0.932, 0.7781, 0.8184, 0.8443, 0.802, 0.8443, 0.8014, 0.8288, 0.819, 0.8288, 0.7904, 0.8443, 0.7904, 0.8443, 0.789, 0.8288, 0.789, 0.8288, 0.7904, 0.8443, 0.802, 0.8443, 0.8014, 0.8288, 0.789, 0.8288, 0.9445, 0.7819, 0.9445, 0.7819, 0.9414, 0.7781, 0.9414, 0.7781, 0.9388, 0.7819, 0.9445, 0.7819, 0.9414, 0.7781, 0.9375, 0.7781, 0.9307, 0.7819, 0.9388, 0.7819, 0.9375, 0.7781, 0.932, 0.7781, 0.925, 0.7819, 0.9307, 0.7819, 0.932, 0.7781, 0.9281, 0.7781, 0.925, 0.7819, 0.925, 0.7819, 0.9281, 0.7781, 0.9281, 0.7781, 0.7997, 0.8775, 0.8059, 0.8775, 0.8042, 0.8662, 0.7956, 0.8662, 0.83, 0.8443, 0.8184, 0.8443, 0.819, 0.8288, 0.8314, 0.8288, 0.8059, 0.8775, 0.8146, 0.8775, 0.8163, 0.8662, 0.8042, 0.8662, 0.7997, 0.8775, 0.7997, 0.8775, 0.7956, 0.8662, 0.7956, 0.8662, 0.802, 0.8443, 0.7904, 0.8443, 0.789, 0.8288, 0.8014, 0.8288, 0.83, 0.8443, 0.83, 0.8443, 0.8314, 0.8288, 0.8314, 0.8288, 0.8184, 0.8443, 0.83, 0.8443, 0.8314, 0.8288, 0.819, 0.8288, 0.816, 0.7627, 0.8233, 0.7627, 0.8233, 0.7627, 0.816, 0.7627, 0.8146, 0.8775, 0.8059, 0.8775, 0.8042, 0.8662, 0.8163, 0.8662, 0.8207, 0.8775, 0.8207, 0.8775, 0.8248, 0.8662, 0.8248, 0.8662, 0.8059, 0.8775, 0.7997, 0.8775, 0.7956, 0.8662, 0.8042, 0.8662, 0.8207, 0.8775, 0.8146, 0.8775, 0.8163, 0.8662, 0.8248, 0.8662, 0.8233, 0.7627, 0.816, 0.7627, 0.8193, 0.7783, 0.8322, 0.7783, 0.8233, 0.7627, 0.8233, 0.7627, 0.8322, 0.7783, 0.8322, 0.7783, 0.816, 0.7627, 0.8233, 0.7627, 0.8322, 0.7783, 0.8193, 0.7783, 0.8045, 0.7627, 0.816, 0.7627, 0.8193, 0.7783, 0.8011, 0.7783, 0.7972, 0.7627, 0.8045, 0.7627, 0.8011, 0.7783, 0.7882, 0.7783, 0.7972, 0.7627, 0.7972, 0.7627, 0.7882, 0.7783, 0.7882, 0.7783, 0.8045, 0.7627, 0.7972, 0.7627, 0.7882, 0.7783, 0.8011, 0.7783, 0.816, 0.7627, 0.8045, 0.7627, 0.8011, 0.7783, 0.8193, 0.7783, 0.7972, 0.7627, 0.8045, 0.7627, 0.8045, 0.7627, 0.7972, 0.7627, 0.8045, 0.7627, 0.816, 0.7627, 0.816, 0.7627, 0.8045, 0.7627, 0.8163, 0.8662, 0.8248, 0.8662, 0.83, 0.8443, 0.8184, 0.8443, 0.8193, 0.8119, 0.8322, 0.8119, 0.8322, 0.7939, 0.8193, 0.7939, 0.8248, 0.8662, 0.8248, 0.8662, 0.83, 0.8443, 0.83, 0.8443, 0.8322, 0.8119, 0.8322, 0.8119, 0.8322, 0.7939, 0.8322, 0.7939, 0.8248, 0.8662, 0.8163, 0.8662, 0.8184, 0.8443, 0.83, 0.8443, 0.8322, 0.8119, 0.8193, 0.8119, 0.8193, 0.7939, 0.8322, 0.7939, 0.8163, 0.8662, 0.8042, 0.8662, 0.802, 0.8443, 0.8184, 0.8443, 0.8193, 0.8119, 0.8011, 0.8119, 0.8011, 0.7939, 0.8193, 0.7939, 0.8042, 0.8662, 0.7956, 0.8662, 0.7904, 0.8443, 0.802, 0.8443, 0.8011, 0.8119, 0.7882, 0.8119, 0.7882, 0.7939, 0.8011, 0.7939, 0.7956, 0.8662, 0.7956, 0.8662, 0.7904, 0.8443, 0.7904, 0.8443, 0.7882, 0.8119, 0.7882, 0.8119, 0.7882, 0.7939, 0.7882, 0.7939, 0.7956, 0.8662, 0.8042, 0.8662, 0.802, 0.8443, 0.7904, 0.8443, 0.7882, 0.8119, 0.8011, 0.8119, 0.8011, 0.7939, 0.7882, 0.7939, 0.8042, 0.8662, 0.8163, 0.8662, 0.8184, 0.8443, 0.802, 0.8443, 0.8011, 0.8119, 0.8193, 0.8119, 0.8193, 0.7939, 0.8011, 0.7939, 0.8146, 0.8775, 0.8207, 0.8775, 0.8248, 0.8662, 0.8163, 0.8662, 0.8275, 0.9182, 0.8371, 0.9227, 0.8394, 0.9201, 0.8275, 0.9152, 0.8322, 0.8431, 0.8193, 0.8431, 0.8193, 0.8517, 0.8321, 0.8517, 0.8321, 0.7892, 0.8193, 0.7892, 0.819, 0.7976, 0.8314, 0.7976, 0.8322, 0.8431, 0.8322, 0.8431, 0.8321, 0.8517, 0.8321, 0.8517, 0.8321, 0.7892, 0.8321, 0.7892, 0.8314, 0.7976, 0.8314, 0.7976, 0.8193, 0.8431, 0.8322, 0.8431, 0.8321, 0.8517, 0.8193, 0.8517, 0.8193, 0.7892, 0.8321, 0.7892, 0.8314, 0.7976, 0.819, 0.7976, 0.8011, 0.8431, 0.8193, 0.8431, 0.8193, 0.8517, 0.8012, 0.8517, 0.8012, 0.7892, 0.8193, 0.7892, 0.819, 0.7976, 0.8014, 0.7976, 0.7882, 0.8431, 0.8011, 0.8431, 0.8012, 0.8517, 0.7883, 0.8517, 0.7883, 0.7892, 0.8012, 0.7892, 0.8014, 0.7976, 0.789, 0.7976, 0.7882, 0.8431, 0.7882, 0.8431, 0.7883, 0.8517, 0.7883, 0.8517, 0.7883, 0.7892, 0.7883, 0.7892, 0.789, 0.7976, 0.789, 0.7976, 0.8011, 0.8431, 0.7882, 0.8431, 0.7883, 0.8517, 0.8012, 0.8517, 0.8012, 0.7892, 0.7883, 0.7892, 0.789, 0.7976, 0.8014, 0.7976, 0.8193, 0.8431, 0.8011, 0.8431, 0.8012, 0.8517, 0.8193, 0.8517, 0.8193, 0.7892, 0.8012, 0.7892, 0.8014, 0.7976, 0.819, 0.7976, 0.802, 0.8443, 0.8184, 0.8443, 0.819, 0.8288, 0.8014, 0.8288, 0.7987, 0.8839, 0.7987, 0.887, 0.8003, 0.8862, 0.8004, 0.8833, 0.8004, 0.9458, 0.8003, 0.9487, 0.8021, 0.9483, 0.8021, 0.9453, 0.7987, 0.887, 0.7987, 0.8839, 0.8004, 0.8833, 0.8003, 0.8862, 0.8003, 0.9487, 0.8004, 0.9458, 0.8021, 0.9453, 0.8021, 0.9483, 0.8275, 0.887, 0.8275, 0.8839, 0.8259, 0.8833, 0.8259, 0.8862, 0.8259, 0.9487, 0.8259, 0.9458, 0.8241, 0.9453, 0.8241, 0.9483, 0.8275, 0.8839, 0.8275, 0.887, 0.8259, 0.8862, 0.8259, 0.8833, 0.8259, 0.9458, 0.8259, 0.9487, 0.8241, 0.9483, 0.8241, 0.9453, 0.8275, 0.8278, 0.8275, 0.8253, 0.8258, 0.8237, 0.8258, 0.8264, 0.8258, 0.8889, 0.8258, 0.8862, 0.8241, 0.8853, 0.8241, 0.8881, 0.8275, 0.8253, 0.8275, 0.8278, 0.8258, 0.8264, 0.8258, 0.8237, 0.8258, 0.8862, 0.8258, 0.8889, 0.8241, 0.8881, 0.8241, 0.8853, 0.7987, 0.8253, 0.7987, 0.8278, 0.8004, 0.8264, 0.8004, 0.8237, 0.8004, 0.8862, 0.8004, 0.8889, 0.8021, 0.8881, 0.8021, 0.8853, 0.7987, 0.8278, 0.7987, 0.8253, 0.8004, 0.8237, 0.8004, 0.8264, 0.8004, 0.8889, 0.8004, 0.8862, 0.8021, 0.8853, 0.8021, 0.8881, 0.8021, 0.854, 0.8021, 0.854, 0.8004, 0.8548, 0.8004, 0.8548, 0.8004, 0.7923, 0.8004, 0.7923, 0.7987, 0.7941, 0.7987, 0.7941, 0.8021, 0.9038, 0.8021, 0.9141, 0.8004, 0.9145, 0.8004, 0.9047, 0.8004, 0.8422, 0.8004, 0.852, 0.7987, 0.8527, 0.7987, 0.8435, 0.8021, 0.9483, 0.8021, 0.9483, 0.8003, 0.9487, 0.8003, 0.9487, 0.8003, 0.8862, 0.8003, 0.8862, 0.7987, 0.887, 0.7987, 0.887, 0.8021, 0.9141, 0.8021, 0.9038, 0.8004, 0.9047, 0.8004, 0.9145, 0.8004, 0.852, 0.8004, 0.8422, 0.7987, 0.8435, 0.7987, 0.8527, 0.8241, 0.854, 0.8241, 0.854, 0.8258, 0.8548, 0.8258, 0.8548, 0.8258, 0.7923, 0.8258, 0.7923, 0.8275, 0.7941, 0.8275, 0.7941, 0.8241, 0.9141, 0.8241, 0.9038, 0.8258, 0.9047, 0.8259, 0.9145, 0.8259, 0.852, 0.8258, 0.8422, 0.8275, 0.8435, 0.8275, 0.8527, 0.8241, 0.9483, 0.8241, 0.9483, 0.8259, 0.9487, 0.8259, 0.9487, 0.8259, 0.8862, 0.8259, 0.8862, 0.8275, 0.887, 0.8275, 0.887, 0.8241, 0.9038, 0.8241, 0.9141, 0.8259, 0.9145, 0.8258, 0.9047, 0.8258, 0.8422, 0.8259, 0.852, 0.8275, 0.8527, 0.8275, 0.8435, 0.7987, 0.8566, 0.7868, 0.8693, 0.7987, 0.8591, 0.7895, 0.8748, 0.7895, 0.8748, 0.8067, 0.8819, 0.8067, 0.8819, 0.8311, 0.8575, 0.8311, 0.8575, 0.8239, 0.8403, 0.8239, 0.8403, 0.8239, 0.8403, 0.8239, 0.8403, 0.8067, 0.8332, 0.8067, 0.8332, 0.8067, 0.8332, 0.8067, 0.8332, 0.7895, 0.8403, 0.7895, 0.8403, 0.7895, 0.8403, 0.7895, 0.8403, 0.7823, 0.8575, 0.7823, 0.8575, 0.7823, 0.8575, 0.7823, 0.8575, 0.7895, 0.8748, 0.7895, 0.8748, 0.8239, 0.8748, 0.8239, 0.8748, 0.8311, 0.8575, 0.8311, 0.8575, 0.8067, 0.8819, 0.8067, 0.8819, 0.8239, 0.8748, 0.8239, 0.8748, 0.8067, 0.9132, 0.8239, 0.906, 0.8184, 0.9005, 0.8067, 0.9054, 0.8239, 0.906, 0.8067, 0.9132, 0.8067, 0.9054, 0.8184, 0.9005, 0.8239, 0.906, 0.8311, 0.8888, 0.8233, 0.8888, 0.8184, 0.9005, 0.8311, 0.8888, 0.8239, 0.906, 0.8184, 0.9005, 0.8233, 0.8888, 0.8311, 0.8888, 0.8239, 0.8715, 0.8184, 0.877, 0.8233, 0.8888, 0.8239, 0.8715, 0.8311, 0.8888, 0.8233, 0.8888, 0.8184, 0.877, 0.8239, 0.8715, 0.8067, 0.8644, 0.8067, 0.8722, 0.8184, 0.877, 0.8067, 0.8644, 0.8239, 0.8715, 0.8184, 0.877, 0.8067, 0.8722, 0.8067, 0.8644, 0.7895, 0.8715, 0.7949, 0.877, 0.8067, 0.8722, 0.7895, 0.8715, 0.8067, 0.8644, 0.8067, 0.8722, 0.7949, 0.877, 0.7895, 0.8715, 0.7823, 0.8888, 0.7901, 0.8888, 0.7949, 0.877, 0.7823, 0.8888, 0.7895, 0.8715, 0.7949, 0.877, 0.7901, 0.8888, 0.7823, 0.8888, 0.7895, 0.906, 0.7949, 0.9005, 0.7901, 0.8888, 0.7895, 0.906, 0.7823, 0.8888, 0.7901, 0.8888, 0.7949, 0.9005, 0.7895, 0.906, 0.8067, 0.9132, 0.8067, 0.9054, 0.7949, 0.9005, 0.8067, 0.9132, 0.7895, 0.906, 0.7949, 0.9005, 0.8067, 0.9054, 0.8067, 0.92, 0.8067, 0.9366, 0.8184, 0.9318, 0.8067, 0.92, 0.8184, 0.9318, 0.8233, 0.92, 0.8067, 0.92, 0.8233, 0.92, 0.8184, 0.9083, 0.8067, 0.92, 0.8184, 0.9083, 0.8067, 0.9034, 0.8067, 0.92, 0.8067, 0.9034, 0.7949, 0.9083, 0.8067, 0.92, 0.7949, 0.9083, 0.7901, 0.92, 0.8067, 0.92, 0.7901, 0.92, 0.7949, 0.9318, 0.8067, 0.92, 0.7949, 0.9318, 0.8067, 0.9366, 0.8067, 0.92, 0.8184, 0.9318, 0.8067, 0.9366, 0.8067, 0.92, 0.8233, 0.92, 0.8184, 0.9318, 0.8067, 0.92, 0.8184, 0.9083, 0.8233, 0.92, 0.8067, 0.92, 0.8067, 0.9034, 0.8184, 0.9083, 0.8067, 0.92, 0.7949, 0.9083, 0.8067, 0.9034, 0.8067, 0.92, 0.7901, 0.92, 0.7949, 0.9083, 0.8067, 0.92, 0.7949, 0.9318, 0.7901, 0.92, 0.8067, 0.92, 0.8067, 0.9366, 0.7949, 0.9318, 0.7895, 0.8748, 0.7895, 0.8748, 0.8067, 0.8819, 0.8067, 0.8819, 0.8311, 0.8575, 0.8311, 0.8575, 0.8239, 0.8403, 0.8239, 0.8403, 0.8239, 0.8403, 0.8239, 0.8403, 0.8067, 0.8332, 0.8067, 0.8332, 0.8067, 0.8332, 0.8067, 0.8332, 0.7895, 0.8403, 0.7895, 0.8403, 0.7895, 0.8403, 0.7895, 0.8403, 0.7823, 0.8575, 0.7823, 0.8575, 0.7823, 0.8575, 0.7823, 0.8575, 0.7895, 0.8748, 0.7895, 0.8748, 0.8239, 0.8748, 0.8239, 0.8748, 0.8311, 0.8575, 0.8311, 0.8575, 0.8067, 0.8819, 0.8067, 0.8819, 0.8239, 0.8748, 0.8239, 0.8748, 0.8067, 0.9132, 0.8239, 0.906, 0.8184, 0.9005, 0.8067, 0.9054, 0.8239, 0.906, 0.8067, 0.9132, 0.8067, 0.9054, 0.8184, 0.9005, 0.8239, 0.906, 0.8311, 0.8888, 0.8233, 0.8888, 0.8184, 0.9005, 0.8311, 0.8888, 0.8239, 0.906, 0.8184, 0.9005, 0.8233, 0.8888, 0.8311, 0.8888, 0.8239, 0.8715, 0.8184, 0.877, 0.8233, 0.8888, 0.8239, 0.8715, 0.8311, 0.8888, 0.8233, 0.8888, 0.8184, 0.877, 0.8239, 0.8715, 0.8067, 0.8644, 0.8067, 0.8722, 0.8184, 0.877, 0.8067, 0.8644, 0.8239, 0.8715, 0.8184, 0.877, 0.8067, 0.8722, 0.8067, 0.8644, 0.7895, 0.8715, 0.7949, 0.877, 0.8067, 0.8722, 0.7895, 0.8715, 0.8067, 0.8644, 0.8067, 0.8722, 0.7949, 0.877, 0.7895, 0.8715, 0.7823, 0.8888, 0.7901, 0.8888, 0.7949, 0.877, 0.7823, 0.8888, 0.7895, 0.8715, 0.7949, 0.877, 0.7901, 0.8888, 0.7823, 0.8888, 0.7895, 0.906, 0.7949, 0.9005, 0.7901, 0.8888, 0.7895, 0.906, 0.7823, 0.8888, 0.7901, 0.8888, 0.7949, 0.9005, 0.7895, 0.906, 0.8067, 0.9132, 0.8067, 0.9054, 0.7949, 0.9005, 0.8067, 0.9132, 0.7895, 0.906, 0.7949, 0.9005, 0.8067, 0.9054, 0.8067, 0.92, 0.8067, 0.9366, 0.8184, 0.9318, 0.8067, 0.92, 0.8184, 0.9318, 0.8233, 0.92, 0.8067, 0.92, 0.8233, 0.92, 0.8184, 0.9083, 0.8067, 0.92, 0.8184, 0.9083, 0.8067, 0.9034, 0.8067, 0.92, 0.8067, 0.9034, 0.7949, 0.9083, 0.8067, 0.92, 0.7949, 0.9083, 0.7901, 0.92, 0.8067, 0.92, 0.7901, 0.92, 0.7949, 0.9318, 0.8067, 0.92, 0.7949, 0.9318, 0.8067, 0.9366, 0.8067, 0.92, 0.8184, 0.9318, 0.8067, 0.9366, 0.8067, 0.92, 0.8233, 0.92, 0.8184, 0.9318, 0.8067, 0.92, 0.8184, 0.9083, 0.8233, 0.92, 0.8067, 0.92, 0.8067, 0.9034, 0.8184, 0.9083, 0.8067, 0.92, 0.7949, 0.9083, 0.8067, 0.9034, 0.8067, 0.92, 0.7901, 0.92, 0.7949, 0.9083, 0.8067, 0.92, 0.7949, 0.9318, 0.7901, 0.92, 0.8067, 0.92, 0.8067, 0.9366, 0.7949, 0.9318, 0.6984, 0.9919, 0.6952, 0.9869, 0.6952, 0.9811, 0.688, 0.9583, 0.688, 0.9761, 0.6937, 0.9652, 0.6763, 0.9053, 0.688, 0.927, 0.688, 0.9127, 0.6841, 0.9054, 0.6841, 0.779, 0.6841, 0.8521, 0.6763, 0.8495, 0.6763, 0.779, 0.6763, 0.9365, 0.688, 0.9583, 0.688, 0.9918, 0.6721, 0.9608, 0.6841, 0.9054, 0.688, 0.9127, 0.688, 0.927, 0.6763, 0.9053, 0.69, 0.9091, 0.688, 0.9127, 0.688, 0.927, 0.6939, 0.9162, 0.6763, 0.8103, 0.6763, 0.8808, 0.6721, 0.8954, 0.6721, 0.8259, 0.6998, 0.779, 0.6998, 0.8558, 0.692, 0.8541, 0.692, 0.779, 0.6998, 0.8982, 0.6998, 0.9053, 0.692, 0.9054, 0.692, 0.8955, 0.6998, 0.8103, 0.6998, 0.8871, 0.704, 0.8902, 0.704, 0.8103, 0.688, 0.927, 0.6763, 0.9365, 0.6721, 0.9451, 0.688, 0.9449, 0.6763, 0.8915, 0.6763, 0.9053, 0.6841, 0.9054, 0.6841, 0.8933, 0.6939, 0.9162, 0.688, 0.927, 0.688, 0.9127, 0.69, 0.9091, 0.6841, 0.8365, 0.6841, 0.7634, 0.688, 0.7634, 0.688, 0.8375, 0.6841, 0.8898, 0.688, 0.8898, 0.688, 0.8971, 0.688, 0.921, 0.692, 0.921, 0.69, 0.9247, 0.688, 0.9284, 0.692, 0.8898, 0.688, 0.8898, 0.688, 0.8971, 0.69, 0.8934, 0.688, 0.921, 0.6841, 0.921, 0.688, 0.9284, 0.6841, 0.8898, 0.6841, 0.8777, 0.688, 0.8788, 0.688, 0.8898, 0.692, 0.8385, 0.692, 0.7634, 0.688, 0.7634, 0.688, 0.8375, 0.692, 0.8898, 0.692, 0.8799, 0.688, 0.8788, 0.688, 0.8898, 0.692, 0.779, 0.692, 0.8541, 0.6998, 0.8558, 0.6998, 0.779, 0.6998, 0.9053, 0.6939, 0.9162, 0.69, 0.9091, 0.692, 0.9054, 0.692, 0.9054, 0.69, 0.9091, 0.6939, 0.9162, 0.6998, 0.9053, 0.6998, 0.9365, 0.704, 0.9608, 0.6984, 0.9607, 0.688, 0.927, 0.6939, 0.9318, 0.6952, 0.9498, 0.6937, 0.9606, 0.6952, 0.9088, 0.6937, 0.9183, 0.6952, 0.9029, 0.6998, 0.9365, 0.6939, 0.9474, 0.6952, 0.9557, 0.6984, 0.9561, 0.6939, 0.9318, 0.6998, 0.9365, 0.6984, 0.9607, 0.6952, 0.9498, 0.704, 0.9451, 0.6998, 0.9365, 0.6984, 0.9561, 0.6939, 0.9474, 0.688, 0.9583, 0.6937, 0.9652, 0.6952, 0.9557, 0.688, 0.9605, 0.688, 0.927, 0.6937, 0.9606, 0.6763, 0.9365, 0.6763, 0.9227, 0.6721, 0.9255, 0.6721, 0.9451, 0.688, 0.8688, 0.688, 0.7946, 0.6841, 0.7946, 0.6841, 0.8677, 0.688, 0.921, 0.688, 0.91, 0.6841, 0.909, 0.6841, 0.921, 0.688, 0.8688, 0.688, 0.7946, 0.692, 0.7946, 0.692, 0.8698, 0.688, 0.921, 0.688, 0.91, 0.692, 0.9111, 0.692, 0.921, 0.6998, 0.9365, 0.6998, 0.9295, 0.704, 0.9487, 0.704, 0.9608, 0.6763, 0.8808, 0.6763, 0.8103, 0.6721, 0.8103, 0.6721, 0.8798, 0.692, 0.8955, 0.692, 0.9054, 0.6998, 0.9053, 0.6998, 0.8982, 0.6998, 0.8871, 0.6998, 0.8103, 0.704, 0.8259, 0.704, 0.9058, 0.6998, 0.9295, 0.6998, 0.9365, 0.704, 0.9451, 0.704, 0.9331, 0.6763, 0.779, 0.6763, 0.8495, 0.6841, 0.8521, 0.6841, 0.779, 0.6763, 0.9227, 0.6763, 0.9365, 0.6721, 0.9608, 0.6721, 0.9411, 0.6841, 0.909, 0.6841, 0.8848, 0.6763, 0.8843, 0.6763, 0.9071, 0.6763, 0.8686, 0.6841, 0.8692, 0.6841, 0.8606, 0.6763, 0.8591, 0.6763, 0.8747, 0.6841, 0.8763, 0.6841, 0.8677, 0.6763, 0.8652, 0.688, 0.8844, 0.6841, 0.8833, 0.6841, 0.8919, 0.688, 0.8925, 0.688, 0.8769, 0.6841, 0.8763, 0.6841, 0.8848, 0.688, 0.885, 0.6841, 0.9246, 0.688, 0.9256, 0.688, 0.9007, 0.6841, 0.9004, 0.692, 0.8541, 0.688, 0.8532, 0.688, 0.8613, 0.692, 0.8619, 0.692, 0.8462, 0.688, 0.8457, 0.688, 0.8538, 0.692, 0.854, 0.688, 0.8694, 0.688, 0.8944, 0.692, 0.8955, 0.692, 0.8696, 0.688, 0.8844, 0.692, 0.8854, 0.692, 0.8931, 0.688, 0.8925, 0.688, 0.8769, 0.692, 0.8775, 0.692, 0.8852, 0.688, 0.885, 0.692, 0.9008, 0.692, 0.9268, 0.688, 0.9256, 0.688, 0.9007, 0.6841, 0.8521, 0.688, 0.8532, 0.688, 0.8613, 0.6841, 0.8606, 0.6841, 0.845, 0.688, 0.8457, 0.688, 0.8538, 0.6841, 0.8536, 0.688, 0.8694, 0.688, 0.8944, 0.6841, 0.8933, 0.6841, 0.8692, 0.692, 0.8852, 0.6998, 0.8855, 0.6998, 0.9138, 0.692, 0.9111, 0.6998, 0.8699, 0.692, 0.8696, 0.692, 0.8619, 0.6998, 0.8629, 0.6998, 0.8785, 0.692, 0.8775, 0.692, 0.8698, 0.6998, 0.8715, 0.6763, 0.8964, 0.6721, 0.8954, 0.6721, 0.9071, 0.6763, 0.906, 0.6763, 0.8903, 0.6721, 0.8914, 0.6721, 0.9031, 0.6763, 0.8999, 0.6721, 0.9187, 0.6721, 0.9411, 0.6763, 0.9384, 0.6763, 0.9155, 0.704, 0.9487, 0.704, 0.9208, 0.6998, 0.9168, 0.6998, 0.9451, 0.6998, 0.9011, 0.704, 0.9052, 0.704, 0.8977, 0.6998, 0.8941, 0.6998, 0.9097, 0.704, 0.9133, 0.704, 0.9058, 0.6998, 0.9027, 0.6998, 0.9027, 0.704, 0.9214, 0.704, 0.9289, 0.6998, 0.9097, 0.6998, 0.8941, 0.704, 0.9133, 0.704, 0.9208, 0.6998, 0.9011, 0.704, 0.9644, 0.6998, 0.9451, 0.6998, 0.9168, 0.704, 0.9365, 0.6998, 0.9138, 0.6998, 0.8855, 0.692, 0.8852, 0.692, 0.9111, 0.692, 0.8696, 0.6998, 0.8699, 0.6998, 0.8629, 0.692, 0.8619, 0.692, 0.8775, 0.6998, 0.8785, 0.6998, 0.8715, 0.692, 0.8698, 0.6763, 0.9071, 0.6763, 0.8843, 0.6841, 0.8848, 0.6841, 0.909, 0.6841, 0.8692, 0.6763, 0.8686, 0.6763, 0.8591, 0.6841, 0.8606, 0.6841, 0.8763, 0.6763, 0.8747, 0.6763, 0.8652, 0.6841, 0.8677, 0.6721, 0.9344, 0.6763, 0.9155, 0.6763, 0.9384, 0.6721, 0.9567, 0.6763, 0.8999, 0.6721, 0.9187, 0.6721, 0.9071, 0.6763, 0.8903, 0.6763, 0.906, 0.6721, 0.9227, 0.6721, 0.911, 0.6763, 0.8964, 0.6841, 0.8933, 0.6841, 0.9054, 0.6763, 0.9053, 0.6763, 0.8915])
me_blackknight_sword_large.materials.append(mat_blackknight)
me_blackknight_sword_large.use_remesh_fix_poles = True
me_blackknight_sword_large.use_remesh_preserve_attributes = False
me_blackknight_sword_large.update()

# ---- objects
ob_blackknight_sword_large = bpy.data.objects.new('BlackKnight_Sword_Large', me_blackknight_sword_large)

# ---- transforms, parenting, visibility, modifiers, constraints
ob_blackknight_sword_large.location = (0.0, 0.0, 0.0)
_m = ob_blackknight_sword_large.modifiers.new('Auto Smooth', 'NODES')
_m.node_group = ng_auto_smooth
_gi = [s.identifier for s in ng_auto_smooth.interface.items_tree if s.item_type == 'SOCKET' and s.in_out == 'INPUT']
_m[_gi[1]] = 0.7854  # Angle

# ---- collection membership
scene.collection.objects.link(ob_blackknight_sword_large)

# ---- scene / render settings (as saved in the file)
scene.frame_start = 1; scene.frame_end = 250; scene.frame_set(1)
scene.render.engine = 'BLENDER_EEVEE_NEXT'
scene.cycles.sampling_pattern = 'TABULATED_SOBOL'
scene.eevee.ray_tracing_options.trace_max_roughness = 0.0
scene.view_settings.view_transform = 'Filmic'
bpy.context.view_layer.update()

# ---- added for rendering (the .blend has no active camera and no usable light): camera, sun
cam_auto = bpy.data.cameras.new('AutoCamera')
cam_auto.lens = 50.0
cam_auto.sensor_width = 36.0
cam_auto.clip_end = 1000.0
ob_auto_camera = bpy.data.objects.new('AutoCamera', cam_auto)
scene.collection.objects.link(ob_auto_camera)
ob_auto_camera.location = (4.01618, -4.81942, 4.61565)
ob_auto_camera.rotation_euler = (1.09748, -7.21219e-08, 0.694738)
scene.camera = ob_auto_camera
light_auto_sun = bpy.data.lights.new('AutoSun', 'SUN')
light_auto_sun.energy = 3.0
light_auto_sun.angle = 0.0523599
ob_auto_sun = bpy.data.objects.new('AutoSun', light_auto_sun)
scene.collection.objects.link(ob_auto_sun)
ob_auto_sun.rotation_euler = (0.872665, 0.174533, 0.523599)
bpy.context.view_layer.update()
